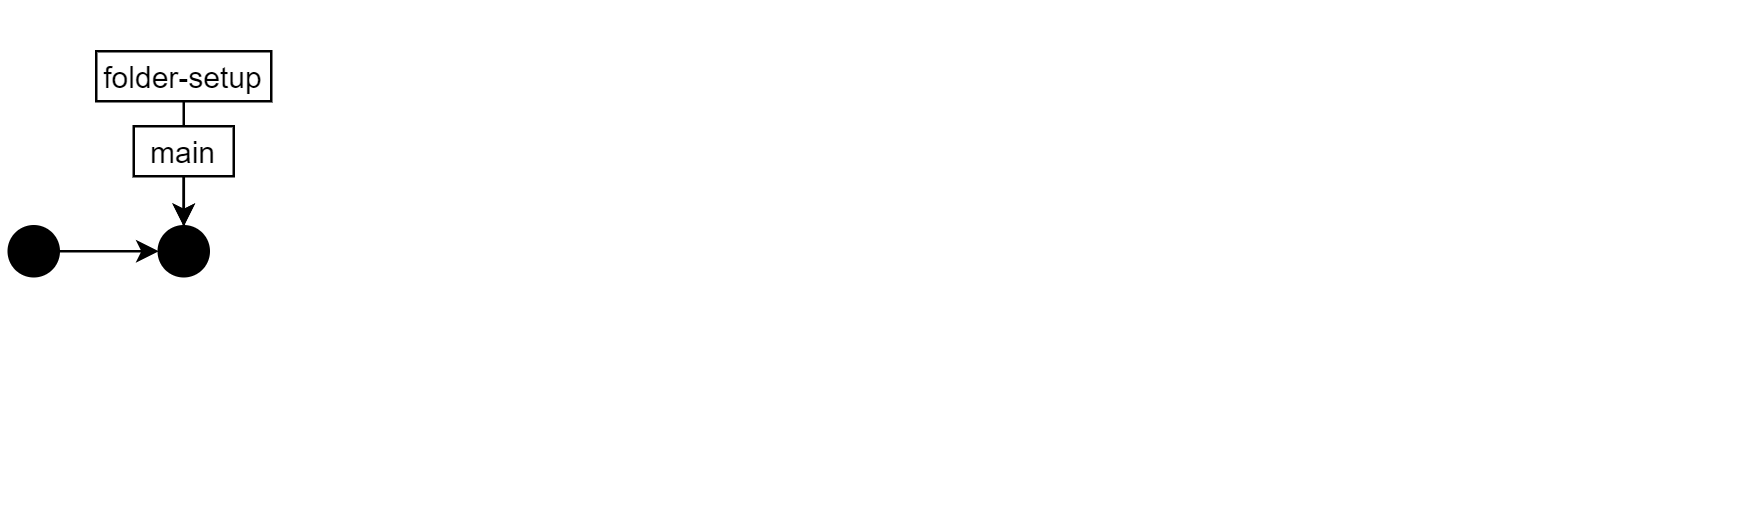

The diagram above was exported from draw.io. Its source (the exported page's mxGraphModel, read from the mxfile embedded in the PNG):
<mxGraphModel dx="1170" dy="643" grid="1" gridSize="10" guides="1" tooltips="1" connect="1" arrows="1" fold="1" page="1" pageScale="1" pageWidth="827" pageHeight="1169" math="0" shadow="0">
  <root>
    <mxCell id="0" />
    <mxCell id="1" parent="0" />
    <mxCell id="1pKkAve6Ouivc2ZcRyPt-3" style="edgeStyle=orthogonalEdgeStyle;rounded=0;orthogonalLoop=1;jettySize=auto;html=1;entryX=0.5;entryY=0;entryDx=0;entryDy=0;" edge="1" parent="1" source="1pKkAve6Ouivc2ZcRyPt-4">
      <mxGeometry relative="1" as="geometry">
        <mxPoint x="73" y="90" as="targetPoint" />
      </mxGeometry>
    </mxCell>
    <mxCell id="Bh6e8orjp1ZfjaIvSB_W-115" value="" style="endArrow=none;html=1;fillColor=#FFFFFF;opacity=0;strokeColor=none;" parent="1" edge="1">
      <mxGeometry width="50" height="50" relative="1" as="geometry">
        <mxPoint x="3" y="210" as="sourcePoint" />
        <mxPoint x="3" as="targetPoint" />
      </mxGeometry>
    </mxCell>
    <mxCell id="Bh6e8orjp1ZfjaIvSB_W-1" value="" style="ellipse;whiteSpace=wrap;html=1;aspect=fixed;fillColor=#000000;" parent="1" vertex="1">
      <mxGeometry x="63" y="90" width="20" height="20" as="geometry" />
    </mxCell>
    <mxCell id="Bh6e8orjp1ZfjaIvSB_W-29" style="edgeStyle=orthogonalEdgeStyle;rounded=0;orthogonalLoop=1;jettySize=auto;html=1;entryX=0.5;entryY=0;entryDx=0;entryDy=0;" parent="1" source="Bh6e8orjp1ZfjaIvSB_W-12" edge="1">
      <mxGeometry relative="1" as="geometry">
        <mxPoint x="73" y="90" as="targetPoint" />
      </mxGeometry>
    </mxCell>
    <mxCell id="Bh6e8orjp1ZfjaIvSB_W-12" value="main" style="rounded=0;whiteSpace=wrap;html=1;" parent="1" vertex="1">
      <mxGeometry x="53" y="50" width="40" height="20" as="geometry" />
    </mxCell>
    <mxCell id="Bh6e8orjp1ZfjaIvSB_W-38" style="edgeStyle=orthogonalEdgeStyle;rounded=0;orthogonalLoop=1;jettySize=auto;html=1;entryX=0;entryY=0.5;entryDx=0;entryDy=0;" parent="1" source="Bh6e8orjp1ZfjaIvSB_W-37" target="Bh6e8orjp1ZfjaIvSB_W-1" edge="1">
      <mxGeometry relative="1" as="geometry" />
    </mxCell>
    <mxCell id="Bh6e8orjp1ZfjaIvSB_W-37" value="" style="ellipse;whiteSpace=wrap;html=1;aspect=fixed;fillColor=#000000;" parent="1" vertex="1">
      <mxGeometry x="3" y="90" width="20" height="20" as="geometry" />
    </mxCell>
    <mxCell id="Bh6e8orjp1ZfjaIvSB_W-116" value="" style="endArrow=none;html=1;fillColor=#FFFFFF;opacity=0;strokeColor=none;" parent="1" edge="1">
      <mxGeometry width="50" height="50" relative="1" as="geometry">
        <mxPoint y="5" as="sourcePoint" />
        <mxPoint x="700" y="5" as="targetPoint" />
      </mxGeometry>
    </mxCell>
    <mxCell id="1pKkAve6Ouivc2ZcRyPt-4" value="folder-setup" style="rounded=0;whiteSpace=wrap;html=1;" vertex="1" parent="1">
      <mxGeometry x="38" y="20" width="70" height="20" as="geometry" />
    </mxCell>
  </root>
</mxGraphModel>